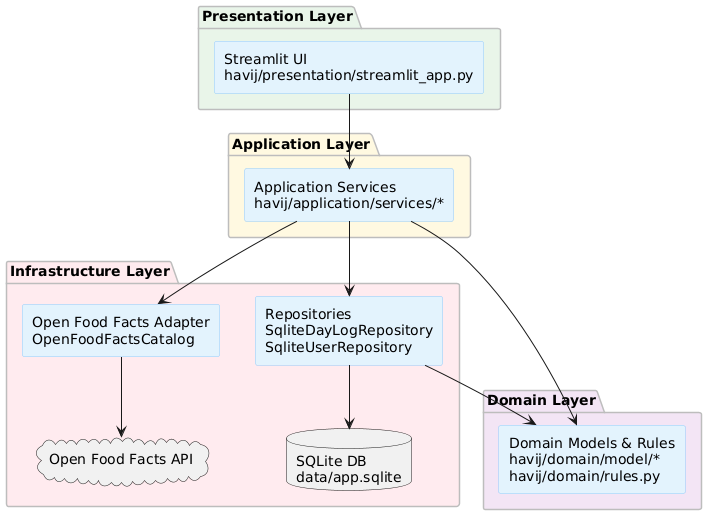

The diagram above was rendered by PlantUML. Its source (embedded in the PNG):
@startuml
skinparam componentStyle rectangle
skinparam packageBackgroundColor #f5f5f5
skinparam packageBorderColor #bdbdbd

skinparam component {
  BackgroundColor #e3f2fd
  BorderColor #90caf9
}

package "Presentation Layer" #e8f5e9 {
  component "Streamlit UI\nhavij/presentation/streamlit_app.py" as UI
}

package "Application Layer" #fff8e1 {
  component "Application Services\nhavij/application/services/*" as App
}

package "Domain Layer" #f3e5f5 {
  component "Domain Models & Rules\nhavij/domain/model/*\nhavij/domain/rules.py" as Domain
}

package "Infrastructure Layer" #ffebee {
  component "Repositories\nSqliteDayLogRepository\nSqliteUserRepository" as Repo
  component "Open Food Facts Adapter\nOpenFoodFactsCatalog" as API
  database "SQLite DB\ndata/app.sqlite" as DB
  cloud "Open Food Facts API" as OFF
}

UI --> App
App --> Domain
App --> Repo
App --> API
Repo --> DB
API --> OFF
Repo --> Domain
@enduml